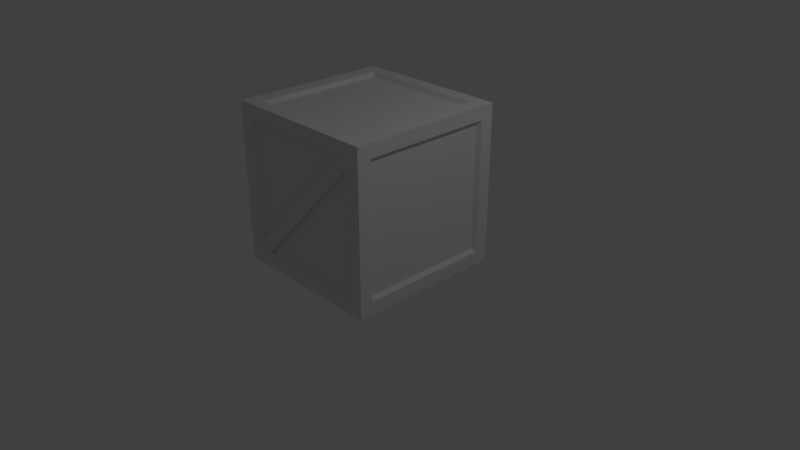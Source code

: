 # Source: skrzynka.blend  (saved by Blender 2.79.0; exported with 4.5.12 LTS)
import bpy
from mathutils import Matrix  # noqa: F401  (used for matrix-valued properties, if any)

bpy.ops.wm.read_factory_settings(use_empty=True)
scene = bpy.context.scene
scene.name = 'Scene'

# ---- collections
col_collection_1 = bpy.data.collections.new('Collection 1'); scene.collection.children.link(col_collection_1)

# ---- materials (node trees are filled in below, after node groups)
mat_material = bpy.data.materials.new('Material')
mat_material.alpha_threshold = 0.0
mat_material.use_transparent_shadow = False
mat_material.roughness = 0.5
mat_material.line_color = (0.0, 0.0, 0.0, 1.0)

# ---- material node trees

# ---- world
world_world = bpy.data.worlds.new('World'); scene.world = world_world
world_world.color = (0.05088, 0.05088, 0.05088)
world_world.use_sun_shadow = False
world_world.sun_shadow_jitter_overblur = 0.0
world_world.cycles.sampling_method = 'MANUAL'

# ---- cameras
cam_camera = bpy.data.cameras.new('Camera')
cam_camera.clip_end = 100.0
cam_camera.lens = 35.0
cam_camera.sensor_width = 32.0
cam_camera.sensor_height = 18.0
cam_camera.ortho_scale = 7.314
cam_camera.dof.focus_distance = 0.0
cam_camera.dof.aperture_fstop = 128.0

# ---- lights
light_lamp = bpy.data.lights.new('Lamp', 'POINT')
light_lamp.transmission_factor = 0.0
light_lamp.cutoff_distance = 30.0
light_lamp.energy = 100.0
light_lamp.shadow_buffer_clip_start = 1.001
light_lamp.shadow_soft_size = 0.1
light_lamp.shadow_maximum_resolution = 0.006
light_lamp.use_absolute_resolution = True

# ---- meshes
me_cube = bpy.data.meshes.new('Cube')
me_cube.from_pydata([(0.8, 1.0, -1.131), (0.8, 1.0, 0.5356), (-0.8, 1.0, -1.131), (-0.8, 1.0, 0.5356), (0.8, 0.8333, 0.7022), (-0.8, 0.8333, 0.7022), (0.8, 0.8333, -1.298), (-0.8, 0.8333, -1.298), (-1.0, 0.8333, -1.131), (-1.0, 0.8333, 0.5356), (1.0, 0.8333, -1.131), (1.0, 0.8333, 0.5356), (-0.8417, 1.052, -1.35), (-1.052, 1.052, -1.35), (1.052, 1.052, 0.579), (1.052, 1.052, 0.7544), (-1.052, 0.8768, -1.35), (-1.052, 1.052, 0.579), (-1.052, 1.052, 0.7544), (-0.8417, 1.052, 0.7544), (-1.052, 0.8768, 0.7544), (1.052, 1.052, -1.35), (0.8417, 1.052, -1.35), (0.8417, 1.052, 0.7544), (0.8417, 1.052, 0.579), (-0.8417, 1.052, 0.579), (0.8417, 0.8768, -1.35), (-0.8417, 0.8768, -1.35), (1.052, 1.052, -1.175), (-1.052, 1.052, -1.175), (0.8417, 1.052, -1.175), (-0.8417, 1.052, -1.175), (-1.052, 0.8768, -1.175), (-1.052, 0.8768, 0.579), (1.052, 0.8768, -1.35), (1.052, 0.8768, 0.7544), (0.8417, 0.8768, 0.7544), (-0.8417, 0.8768, 0.7544), (1.052, 0.8768, -1.175), (1.052, 0.8768, 0.579), (0.6667, 1.0, 0.5356), (-0.6667, 1.0, 0.5356), (0.6667, 1.0, -1.131), (-0.6944, 1.0, -1.131), (0.6667, 0.8333, -1.298), (-0.6667, 0.8333, -1.298), (-0.6667, 0.8333, 0.7022), (0.6667, 0.8333, 0.7022), (0.7014, 1.052, -1.35), (-0.7014, 1.052, -1.35), (0.7014, 1.052, 0.7544), (-0.7014, 1.052, 0.7544), (0.7014, 1.052, 0.579), (-0.7014, 1.052, 0.579), (0.7014, 1.052, -1.175), (-0.7014, 1.052, -1.175), (0.7014, 0.8768, -1.35), (-0.7014, 0.8768, -1.35), (-0.7014, 0.8768, 0.7544), (0.7014, 0.8768, 0.7544), (0.8, 1.0, -0.9922), (0.8, 1.0, 0.3967), (-0.8, 1.0, -0.9922), (-0.8, 1.0, 0.3967), (1.0, 0.8333, 0.3967), (1.0, 0.8333, -0.9922), (-1.0, 0.8333, 0.3967), (-1.0, 0.8333, -0.9922), (1.052, 1.052, -1.028), (1.052, 1.052, 0.4329), (-1.052, 1.052, -1.028), (-1.052, 1.052, 0.4329), (0.8417, 1.052, -1.028), (0.8417, 1.052, 0.4329), (-0.8417, 1.052, -1.028), (-0.8417, 1.052, 0.4329), (1.052, 0.8768, 0.4329), (1.052, 0.8768, -1.028), (-1.052, 0.8768, 0.4329), (-1.052, 0.8768, -1.028), (0.6667, 1.0, -0.9922), (0.6667, 1.0, 0.3967), (-0.6667, 1.0, -0.9922), (-0.6667, 1.0, 0.3967), (0.8417, 1.034, 0.579), (-0.8417, 1.034, -1.175), (0.6667, 0.9816, 0.5356), (-0.6944, 0.9816, -1.131), (0.7014, 1.034, 0.579), (-0.7014, 1.034, -1.175), (0.8, 0.9816, 0.3967), (-0.8, 0.9816, -0.9922), (0.8417, 1.034, 0.4329), (-0.8417, 1.034, -1.028), (0.8, -1.0, -1.131), (0.8, -1.0, 0.5356), (-0.8, -1.0, -1.131), (-0.8, -1.0, 0.5356), (0.8, -0.8333, 0.7022), (-0.8, -0.8333, 0.7022), (0.8, -0.8333, -1.298), (-0.8, -0.8333, -1.298), (-1.0, -0.8333, -1.131), (-1.0, -0.8333, 0.5356), (1.0, -0.8333, -1.131), (1.0, -0.8333, 0.5356), (-0.8417, -1.052, -1.35), (-1.052, -1.052, -1.35), (1.052, -1.052, 0.579), (1.052, -1.052, 0.7544), (-1.052, -0.8768, -1.35), (-1.052, -1.052, 0.579), (-1.052, -1.052, 0.7544), (-0.8417, -1.052, 0.7544), (-1.052, -0.8768, 0.7544), (1.052, -1.052, -1.35), (0.8417, -1.052, -1.35), (0.8417, -1.052, 0.7544), (0.8417, -1.052, 0.579), (-0.8417, -1.052, 0.579), (0.8417, -0.8768, -1.35), (-0.8417, -0.8768, -1.35), (1.052, -1.052, -1.175), (-1.052, -1.052, -1.175), (0.8417, -1.052, -1.175), (-0.8417, -1.052, -1.175), (-1.052, -0.8768, -1.175), (-1.052, -0.8768, 0.579), (1.052, -0.8768, -1.35), (1.052, -0.8768, 0.7544), (0.8417, -0.8768, 0.7544), (-0.8417, -0.8768, 0.7544), (1.052, -0.8768, -1.175), (1.052, -0.8768, 0.579), (0.6667, -1.0, 0.5356), (-0.6667, -1.0, 0.5356), (0.6667, -1.0, -1.131), (-0.6944, -1.0, -1.131), (0.6667, -0.8333, -1.298), (-0.6667, -0.8333, -1.298), (-0.6667, -0.8333, 0.7022), (0.6667, -0.8333, 0.7022), (0.7014, -1.052, -1.35), (-0.7014, -1.052, -1.35), (0.7014, -1.052, 0.7544), (-0.7014, -1.052, 0.7544), (0.7014, -1.052, 0.579), (-0.7014, -1.052, 0.579), (0.7014, -1.052, -1.175), (-0.7014, -1.052, -1.175), (0.7014, -0.8768, -1.35), (-0.7014, -0.8768, -1.35), (-0.7014, -0.8768, 0.7544), (0.7014, -0.8768, 0.7544), (0.8, -1.0, -0.9922), (0.8, -1.0, 0.3967), (-0.8, -1.0, -0.9922), (-0.8, -1.0, 0.3967), (1.0, -0.8333, 0.3967), (1.0, -0.8333, -0.9922), (-1.0, -0.8333, 0.3967), (-1.0, -0.8333, -0.9922), (1.052, -1.052, -1.028), (1.052, -1.052, 0.4329), (-1.052, -1.052, -1.028), (-1.052, -1.052, 0.4329), (0.8417, -1.052, -1.028), (0.8417, -1.052, 0.4329), (-0.8417, -1.052, -1.028), (-0.8417, -1.052, 0.4329), (1.052, -0.8768, 0.4329), (1.052, -0.8768, -1.028), (-1.052, -0.8768, 0.4329), (-1.052, -0.8768, -1.028), (0.6667, -1.0, -0.9922), (0.6667, -1.0, 0.3967), (-0.6667, -1.0, -0.9922), (-0.6667, -1.0, 0.3967), (0.8417, -1.034, 0.579), (-0.8417, -1.034, -1.175), (0.6667, -0.9816, 0.5356), (-0.6944, -0.9816, -1.131), (0.7014, -1.034, 0.579), (-0.7014, -1.034, -1.175), (0.8, -0.9816, 0.3967), (-0.8, -0.9816, -0.9922), (0.8417, -1.034, 0.4329), (-0.8417, -1.034, -1.028), (0.8, 0.0, 0.7022), (-0.8, 0.0, 0.7022), (0.8, 0.0, -1.298), (-0.8, 0.0, -1.298), (-1.0, 0.0, -1.131), (-1.0, 0.0, 0.5356), (1.0, 0.0, -1.131), (1.0, 0.0, 0.5356), (1.052, 0.0, -1.35), (-1.052, 0.0, -1.35), (1.052, 0.0, 0.7544), (-1.052, 0.0, 0.7544), (0.8417, 0.0, 0.7544), (-0.8417, 0.0, 0.7544), (0.8417, 0.0, -1.35), (-0.8417, 0.0, -1.35), (-1.052, 0.0, -1.175), (-1.052, 0.0, 0.579), (1.052, 0.0, -1.175), (1.052, 0.0, 0.579), (0.6667, 0.0, 0.7022), (-0.6667, 0.0, 0.7022), (0.6667, 0.0, -1.298), (-0.6667, 0.0, -1.298), (-1.0, 0.0, -0.9922), (-1.0, 0.0, 0.3967), (1.0, 0.0, -0.9922), (1.0, 0.0, 0.3967)], [], [(82, 43, 2, 62), (192, 8, 32, 204), (65, 10, 38, 77), (62, 2, 31, 74), (195, 11, 39, 207), (213, 193, 9, 66), (66, 9, 33, 78), (61, 1, 24, 73), (47, 4, 36, 59), (190, 6, 26, 202), (42, 0, 30, 54), (189, 5, 37, 201), (41, 3, 25, 53), (45, 7, 27, 57), (33, 20, 18, 17), (31, 12, 13, 29), (28, 21, 22, 30), (55, 49, 12, 31), (51, 53, 25, 19), (15, 14, 24, 23), (68, 28, 30, 72), (19, 25, 17, 18), (74, 31, 29, 70), (16, 32, 29, 13), (78, 33, 17, 71), (69, 14, 39, 76), (21, 28, 38, 34), (197, 204, 32, 16), (49, 57, 27, 12), (21, 34, 26, 22), (51, 19, 37, 58), (15, 23, 36, 35), (205, 199, 20, 33), (14, 15, 35, 39), (19, 18, 20, 37), (12, 27, 16, 13), (23, 50, 59, 36), (50, 51, 58, 59), (22, 26, 56, 48), (48, 56, 57, 49), (23, 24, 52, 50), (50, 52, 53, 51), (30, 22, 48, 54), (54, 48, 49, 55), (6, 44, 56, 26), (44, 45, 57, 56), (1, 40, 52, 24), (40, 41, 53, 52), (2, 43, 55, 31), (43, 42, 54, 55), (5, 46, 58, 37), (46, 47, 59, 58), (60, 0, 42, 80), (80, 42, 43, 82), (40, 81, 83, 41), (81, 80, 82, 83), (1, 61, 81, 40), (61, 60, 80, 81), (28, 68, 77, 38), (68, 69, 76, 77), (32, 79, 70, 29), (79, 78, 71, 70), (25, 75, 71, 17), (75, 74, 70, 71), (14, 69, 73, 24), (69, 68, 72, 73), (0, 60, 72, 30), (60, 61, 73, 72), (8, 67, 79, 32), (67, 66, 78, 79), (192, 212, 67, 8), (212, 213, 66, 67), (3, 63, 75, 25), (63, 62, 74, 75), (11, 64, 76, 39), (64, 65, 77, 76), (41, 83, 63, 3), (83, 82, 62, 63), (24, 73, 92, 84), (40, 52, 88, 86), (61, 43, 87, 90), (74, 62, 91, 93), (55, 31, 85, 89), (92, 90, 87, 89), (84, 92, 88), (85, 93, 89), (89, 93, 88, 92), (91, 86, 88, 93), (31, 74, 93, 85), (62, 40, 86, 91), (52, 24, 84, 88), (43, 55, 89, 87), (73, 61, 90, 92), (65, 64, 215, 214), (10, 65, 214, 194), (44, 210, 211, 45), (6, 190, 210, 44), (47, 46, 209, 208), (4, 47, 208, 188), (27, 203, 197, 16), (37, 20, 199, 201), (39, 35, 198, 207), (35, 36, 200, 198), (34, 196, 202, 26), (34, 38, 206, 196), (9, 193, 205, 33), (46, 5, 189, 209), (10, 194, 206, 38), (45, 211, 191, 7), (7, 191, 203, 27), (64, 11, 195, 215), (4, 188, 200, 36), (176, 156, 96, 137), (192, 204, 126, 102), (159, 171, 132, 104), (156, 168, 125, 96), (195, 207, 133, 105), (213, 160, 103, 193), (160, 172, 127, 103), (155, 167, 118, 95), (141, 153, 130, 98), (190, 202, 120, 100), (136, 148, 124, 94), (189, 201, 131, 99), (135, 147, 119, 97), (139, 151, 121, 101), (127, 111, 112, 114), (125, 123, 107, 106), (122, 124, 116, 115), (149, 125, 106, 143), (145, 113, 119, 147), (109, 117, 118, 108), (162, 166, 124, 122), (113, 112, 111, 119), (168, 164, 123, 125), (110, 107, 123, 126), (172, 165, 111, 127), (163, 170, 133, 108), (115, 128, 132, 122), (197, 110, 126, 204), (143, 106, 121, 151), (115, 116, 120, 128), (145, 152, 131, 113), (109, 129, 130, 117), (205, 127, 114, 199), (108, 133, 129, 109), (113, 131, 114, 112), (106, 107, 110, 121), (117, 130, 153, 144), (144, 153, 152, 145), (116, 142, 150, 120), (142, 143, 151, 150), (117, 144, 146, 118), (144, 145, 147, 146), (124, 148, 142, 116), (148, 149, 143, 142), (100, 120, 150, 138), (138, 150, 151, 139), (95, 118, 146, 134), (134, 146, 147, 135), (96, 125, 149, 137), (137, 149, 148, 136), (99, 131, 152, 140), (140, 152, 153, 141), (154, 174, 136, 94), (174, 176, 137, 136), (134, 135, 177, 175), (175, 177, 176, 174), (95, 134, 175, 155), (155, 175, 174, 154), (122, 132, 171, 162), (162, 171, 170, 163), (126, 123, 164, 173), (173, 164, 165, 172), (119, 111, 165, 169), (169, 165, 164, 168), (108, 118, 167, 163), (163, 167, 166, 162), (94, 124, 166, 154), (154, 166, 167, 155), (102, 126, 173, 161), (161, 173, 172, 160), (192, 102, 161, 212), (212, 161, 160, 213), (97, 119, 169, 157), (157, 169, 168, 156), (105, 133, 170, 158), (158, 170, 171, 159), (135, 97, 157, 177), (177, 157, 156, 176), (118, 178, 186, 167), (134, 180, 182, 146), (155, 184, 181, 137), (168, 187, 185, 156), (149, 183, 179, 125), (186, 183, 181, 184), (178, 182, 186), (179, 183, 187), (183, 186, 182, 187), (185, 187, 182, 180), (125, 179, 187, 168), (156, 185, 180, 134), (146, 182, 178, 118), (137, 181, 183, 149), (167, 186, 184, 155), (159, 214, 215, 158), (104, 194, 214, 159), (138, 139, 211, 210), (100, 138, 210, 190), (141, 208, 209, 140), (98, 188, 208, 141), (121, 110, 197, 203), (131, 201, 199, 114), (133, 207, 198, 129), (129, 198, 200, 130), (128, 120, 202, 196), (128, 196, 206, 132), (103, 127, 205, 193), (140, 209, 189, 99), (104, 132, 206, 194), (139, 101, 191, 211), (101, 121, 203, 191), (158, 215, 195, 105), (98, 130, 200, 188)])
me_cube.materials.append(mat_material)
me_cube.use_remesh_preserve_volume = False
me_cube.use_remesh_preserve_attributes = False
me_cube.use_mirror_vertex_groups = False
me_cube.update()

# ---- objects
ob_cube = bpy.data.objects.new('Cube', me_cube)
ob_lamp = bpy.data.objects.new('Lamp', light_lamp)
ob_camera = bpy.data.objects.new('Camera', cam_camera)

# ---- transforms, parenting, visibility, modifiers, constraints
ob_cube.location = (0.0, 0.0, 1.291)
ob_cube.lock_rotations_4d = False
ob_cube.empty_display_type = 'ARROWS'
ob_cube.lineart.crease_threshold = 0.0
ob_lamp.location = (4.076, 1.005, 5.904)
ob_lamp.rotation_euler = (0.6503, 0.05522, 1.866)
ob_lamp.lock_rotations_4d = False
ob_lamp.empty_display_type = 'ARROWS'
ob_lamp.color = (0.0, 0.0, 0.0, 0.0)
ob_lamp.lineart.crease_threshold = 0.0
ob_camera.location = (7.481, -6.508, 5.344)
ob_camera.rotation_euler = (1.109, 0.0, 0.8149)
ob_camera.lock_rotations_4d = False
ob_camera.empty_display_type = 'ARROWS'
ob_camera.color = (0.0, 0.0, 0.0, 0.0)
ob_camera.display_type = 'WIRE'
ob_camera.lineart.crease_threshold = 0.0

# ---- collection membership
col_collection_1.objects.link(ob_cube)
col_collection_1.objects.link(ob_lamp)
col_collection_1.objects.link(ob_camera)

# ---- scene / render settings (as saved in the file)
scene.camera = ob_camera
scene.frame_start = 1; scene.frame_end = 250; scene.frame_set(1)
scene.render.engine = 'BLENDER_EEVEE_NEXT'
scene.render.resolution_percentage = 50
scene.render.dither_intensity = 0.0
scene.cycles.use_denoising = False
scene.cycles.samples = 128
scene.cycles.sampling_pattern = 'TABULATED_SOBOL'
scene.cycles.use_adaptive_sampling = False
scene.cycles.use_light_tree = False
scene.cycles.blur_glossy = 0.0
scene.cycles.sample_clamp_indirect = 0.0
scene.view_settings.view_transform = 'Standard'
bpy.context.view_layer.update()
